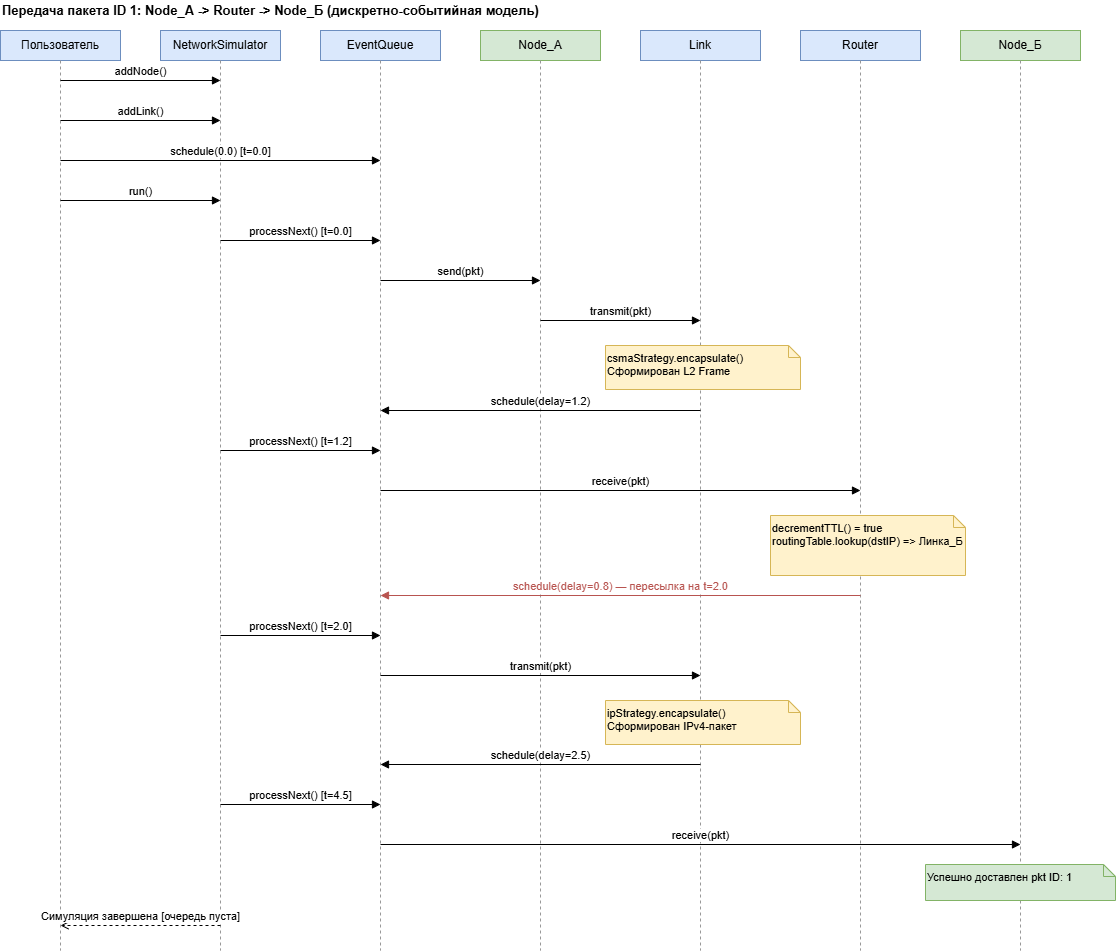

The diagram above was exported from draw.io. Its source (the exported page's mxGraphModel, read from the mxfile embedded in the PNG):
<mxGraphModel dx="905" dy="562" grid="0" gridSize="10" guides="1" tooltips="1" connect="1" arrows="1" fold="1" page="1" pageScale="1" pageWidth="1200" pageHeight="1000" math="0" shadow="0">
  <root>
    <mxCell id="0" />
    <mxCell id="1" parent="0" />
    <mxCell id="title" parent="1" style="text;html=1;strokeColor=none;fillColor=none;align=left;verticalAlign=middle;fontSize=13;fontStyle=1;" value="Передача пакета ID 1: Node_А -&gt; Router -&gt; Node_Б (дискретно-событийная модель)" vertex="1">
      <mxGeometry height="20" width="700" as="geometry" />
    </mxCell>
    <mxCell id="h1" parent="1" style="rounded=0;whiteSpace=wrap;html=1;fillColor=#dae8fc;strokeColor=#6c8ebf;" value="Пользователь" vertex="1">
      <mxGeometry height="30" width="120" y="30" as="geometry" />
    </mxCell>
    <mxCell id="h2" parent="1" style="rounded=0;whiteSpace=wrap;html=1;fillColor=#dae8fc;strokeColor=#6c8ebf;" value="NetworkSimulator" vertex="1">
      <mxGeometry height="30" width="120" x="160" y="30" as="geometry" />
    </mxCell>
    <mxCell id="h3" parent="1" style="rounded=0;whiteSpace=wrap;html=1;fillColor=#dae8fc;strokeColor=#6c8ebf;" value="EventQueue" vertex="1">
      <mxGeometry height="30" width="120" x="320" y="30" as="geometry" />
    </mxCell>
    <mxCell id="h4" parent="1" style="rounded=0;whiteSpace=wrap;html=1;fillColor=#d5e8d4;strokeColor=#82b366;" value="Node_А" vertex="1">
      <mxGeometry height="30" width="120" x="480" y="30" as="geometry" />
    </mxCell>
    <mxCell id="h5" parent="1" style="rounded=0;whiteSpace=wrap;html=1;fillColor=#dae8fc;strokeColor=#6c8ebf;" value="Link" vertex="1">
      <mxGeometry height="30" width="120" x="640" y="30" as="geometry" />
    </mxCell>
    <mxCell id="h6" parent="1" style="rounded=0;whiteSpace=wrap;html=1;fillColor=#dae8fc;strokeColor=#6c8ebf;" value="Router" vertex="1">
      <mxGeometry height="30" width="120" x="800" y="30" as="geometry" />
    </mxCell>
    <mxCell id="h7" parent="1" style="rounded=0;whiteSpace=wrap;html=1;fillColor=#d5e8d4;strokeColor=#82b366;" value="Node_Б" vertex="1">
      <mxGeometry height="30" width="120" x="960" y="30" as="geometry" />
    </mxCell>
    <mxCell id="ll1" edge="1" parent="1" style="endArrow=none;startArrow=none;dashed=1;html=1;strokeColor=#999999;">
      <mxGeometry relative="1" as="geometry">
        <mxPoint x="60" y="60" as="sourcePoint" />
        <mxPoint x="60" y="950" as="targetPoint" />
      </mxGeometry>
    </mxCell>
    <mxCell id="ll2" edge="1" parent="1" style="endArrow=none;startArrow=none;dashed=1;html=1;strokeColor=#999999;">
      <mxGeometry relative="1" as="geometry">
        <mxPoint x="220" y="60" as="sourcePoint" />
        <mxPoint x="220" y="950" as="targetPoint" />
      </mxGeometry>
    </mxCell>
    <mxCell id="ll3" edge="1" parent="1" style="endArrow=none;startArrow=none;dashed=1;html=1;strokeColor=#999999;">
      <mxGeometry relative="1" as="geometry">
        <mxPoint x="380" y="60" as="sourcePoint" />
        <mxPoint x="380" y="950" as="targetPoint" />
      </mxGeometry>
    </mxCell>
    <mxCell id="ll4" edge="1" parent="1" style="endArrow=none;startArrow=none;dashed=1;html=1;strokeColor=#999999;">
      <mxGeometry relative="1" as="geometry">
        <mxPoint x="540" y="60" as="sourcePoint" />
        <mxPoint x="540" y="950" as="targetPoint" />
      </mxGeometry>
    </mxCell>
    <mxCell id="ll5" edge="1" parent="1" style="endArrow=none;startArrow=none;dashed=1;html=1;strokeColor=#999999;">
      <mxGeometry relative="1" as="geometry">
        <mxPoint x="700" y="60" as="sourcePoint" />
        <mxPoint x="700" y="950" as="targetPoint" />
      </mxGeometry>
    </mxCell>
    <mxCell id="ll6" edge="1" parent="1" style="endArrow=none;startArrow=none;dashed=1;html=1;strokeColor=#999999;">
      <mxGeometry relative="1" as="geometry">
        <mxPoint x="860" y="60" as="sourcePoint" />
        <mxPoint x="860" y="950" as="targetPoint" />
      </mxGeometry>
    </mxCell>
    <mxCell id="ll7" edge="1" parent="1" style="endArrow=none;startArrow=none;dashed=1;html=1;strokeColor=#999999;">
      <mxGeometry relative="1" as="geometry">
        <mxPoint x="1020" y="60" as="sourcePoint" />
        <mxPoint x="1020" y="950" as="targetPoint" />
      </mxGeometry>
    </mxCell>
    <mxCell id="m1" edge="1" parent="1" style="html=1;endArrow=block;endFill=1;verticalAlign=bottom;fontSize=11;" value="addNode()">
      <mxGeometry relative="1" as="geometry">
        <mxPoint x="60" y="80" as="sourcePoint" />
        <mxPoint x="220" y="80" as="targetPoint" />
      </mxGeometry>
    </mxCell>
    <mxCell id="m2" edge="1" parent="1" style="html=1;endArrow=block;endFill=1;verticalAlign=bottom;fontSize=11;" value="addLink()">
      <mxGeometry relative="1" as="geometry">
        <mxPoint x="60" y="120" as="sourcePoint" />
        <mxPoint x="220" y="120" as="targetPoint" />
      </mxGeometry>
    </mxCell>
    <mxCell id="m3" edge="1" parent="1" style="html=1;endArrow=block;endFill=1;verticalAlign=bottom;fontSize=11;" value="schedule(0.0) [t=0.0]">
      <mxGeometry relative="1" as="geometry">
        <mxPoint x="60" y="160" as="sourcePoint" />
        <mxPoint x="380" y="160" as="targetPoint" />
      </mxGeometry>
    </mxCell>
    <mxCell id="m4" edge="1" parent="1" style="html=1;endArrow=block;endFill=1;verticalAlign=bottom;fontSize=11;" value="run()">
      <mxGeometry relative="1" as="geometry">
        <mxPoint x="60" y="200" as="sourcePoint" />
        <mxPoint x="220" y="200" as="targetPoint" />
      </mxGeometry>
    </mxCell>
    <mxCell id="m5" edge="1" parent="1" style="html=1;endArrow=block;endFill=1;verticalAlign=bottom;fontSize=11;" value="processNext() [t=0.0]">
      <mxGeometry relative="1" as="geometry">
        <mxPoint x="220" y="240" as="sourcePoint" />
        <mxPoint x="380" y="240" as="targetPoint" />
      </mxGeometry>
    </mxCell>
    <mxCell id="m6" edge="1" parent="1" style="html=1;endArrow=block;endFill=1;verticalAlign=bottom;fontSize=11;" value="send(pkt)">
      <mxGeometry relative="1" as="geometry">
        <mxPoint x="380" y="280" as="sourcePoint" />
        <mxPoint x="540" y="280" as="targetPoint" />
      </mxGeometry>
    </mxCell>
    <mxCell id="m7" edge="1" parent="1" style="html=1;endArrow=block;endFill=1;verticalAlign=bottom;fontSize=11;" value="transmit(pkt)">
      <mxGeometry relative="1" as="geometry">
        <mxPoint x="540" y="320" as="sourcePoint" />
        <mxPoint x="700" y="320" as="targetPoint" />
      </mxGeometry>
    </mxCell>
    <mxCell id="n1" parent="1" style="shape=note;whiteSpace=wrap;html=1;fillColor=#fff2cc;strokeColor=#d6b656;fontSize=11;align=left;verticalAlign=top;size=12;" value="csmaStrategy.encapsulate()&#10;Сформирован L2 Frame" vertex="1">
      <mxGeometry height="44" width="195" x="605" y="345" as="geometry" />
    </mxCell>
    <mxCell id="m8" edge="1" parent="1" style="html=1;endArrow=block;endFill=1;verticalAlign=bottom;fontSize=11;" value="schedule(delay=1.2)">
      <mxGeometry relative="1" as="geometry">
        <mxPoint x="700" y="410" as="sourcePoint" />
        <mxPoint x="380" y="410" as="targetPoint" />
      </mxGeometry>
    </mxCell>
    <mxCell id="m9" edge="1" parent="1" style="html=1;endArrow=block;endFill=1;verticalAlign=bottom;fontSize=11;" value="processNext() [t=1.2]">
      <mxGeometry relative="1" as="geometry">
        <mxPoint x="220" y="450" as="sourcePoint" />
        <mxPoint x="380" y="450" as="targetPoint" />
      </mxGeometry>
    </mxCell>
    <mxCell id="m10" edge="1" parent="1" style="html=1;endArrow=block;endFill=1;verticalAlign=bottom;fontSize=11;" value="receive(pkt)">
      <mxGeometry relative="1" as="geometry">
        <mxPoint x="380" y="490" as="sourcePoint" />
        <mxPoint x="860" y="490" as="targetPoint" />
      </mxGeometry>
    </mxCell>
    <mxCell id="n2" parent="1" style="shape=note;whiteSpace=wrap;html=1;fillColor=#fff2cc;strokeColor=#d6b656;fontSize=11;align=left;verticalAlign=top;size=12;" value="decrementTTL() = true&#10;routingTable.lookup(dstIP) =&gt; Линка_Б" vertex="1">
      <mxGeometry height="60" width="195" x="770" y="515" as="geometry" />
    </mxCell>
    <mxCell id="m11" edge="1" parent="1" style="html=1;endArrow=block;endFill=1;verticalAlign=bottom;fontSize=11;strokeColor=#b85450;fontColor=#b85450;" value="schedule(delay=0.8) — пересылка на t=2.0">
      <mxGeometry relative="1" as="geometry">
        <mxPoint x="860" y="595" as="sourcePoint" />
        <mxPoint x="380" y="595" as="targetPoint" />
      </mxGeometry>
    </mxCell>
    <mxCell id="m12" edge="1" parent="1" style="html=1;endArrow=block;endFill=1;verticalAlign=bottom;fontSize=11;" value="processNext() [t=2.0]">
      <mxGeometry relative="1" as="geometry">
        <mxPoint x="220" y="635" as="sourcePoint" />
        <mxPoint x="380" y="635" as="targetPoint" />
      </mxGeometry>
    </mxCell>
    <mxCell id="m13" edge="1" parent="1" style="html=1;endArrow=block;endFill=1;verticalAlign=bottom;fontSize=11;" value="transmit(pkt)">
      <mxGeometry relative="1" as="geometry">
        <mxPoint x="380" y="675" as="sourcePoint" />
        <mxPoint x="700" y="675" as="targetPoint" />
      </mxGeometry>
    </mxCell>
    <mxCell id="n3" parent="1" style="shape=note;whiteSpace=wrap;html=1;fillColor=#fff2cc;strokeColor=#d6b656;fontSize=11;align=left;verticalAlign=top;size=12;" value="ipStrategy.encapsulate()&#10;Сформирован IPv4-пакет" vertex="1">
      <mxGeometry height="44" width="195" x="605" y="700" as="geometry" />
    </mxCell>
    <mxCell id="m14" edge="1" parent="1" style="html=1;endArrow=block;endFill=1;verticalAlign=bottom;fontSize=11;" value="schedule(delay=2.5)">
      <mxGeometry relative="1" as="geometry">
        <mxPoint x="700" y="764" as="sourcePoint" />
        <mxPoint x="380" y="764" as="targetPoint" />
      </mxGeometry>
    </mxCell>
    <mxCell id="m15" edge="1" parent="1" style="html=1;endArrow=block;endFill=1;verticalAlign=bottom;fontSize=11;" value="processNext() [t=4.5]">
      <mxGeometry relative="1" as="geometry">
        <mxPoint x="220" y="804" as="sourcePoint" />
        <mxPoint x="380" y="804" as="targetPoint" />
      </mxGeometry>
    </mxCell>
    <mxCell id="m16" edge="1" parent="1" style="html=1;endArrow=block;endFill=1;verticalAlign=bottom;fontSize=11;" value="receive(pkt)">
      <mxGeometry relative="1" as="geometry">
        <mxPoint x="380" y="844" as="sourcePoint" />
        <mxPoint x="1020" y="844" as="targetPoint" />
      </mxGeometry>
    </mxCell>
    <mxCell id="n4" parent="1" style="shape=note;whiteSpace=wrap;html=1;fillColor=#d5e8d4;strokeColor=#82b366;fontSize=11;align=left;verticalAlign=top;size=12;" value="Успешно доставлен pkt ID: 1" vertex="1">
      <mxGeometry height="36" width="190" x="925" y="864" as="geometry" />
    </mxCell>
    <mxCell id="m17" edge="1" parent="1" style="html=1;endArrow=open;dashed=1;endFill=0;verticalAlign=bottom;fontSize=11;" value="Симуляция завершена [очередь пуста]">
      <mxGeometry relative="1" as="geometry">
        <mxPoint x="220" y="925" as="sourcePoint" />
        <mxPoint x="60" y="925" as="targetPoint" />
      </mxGeometry>
    </mxCell>
  </root>
</mxGraphModel>